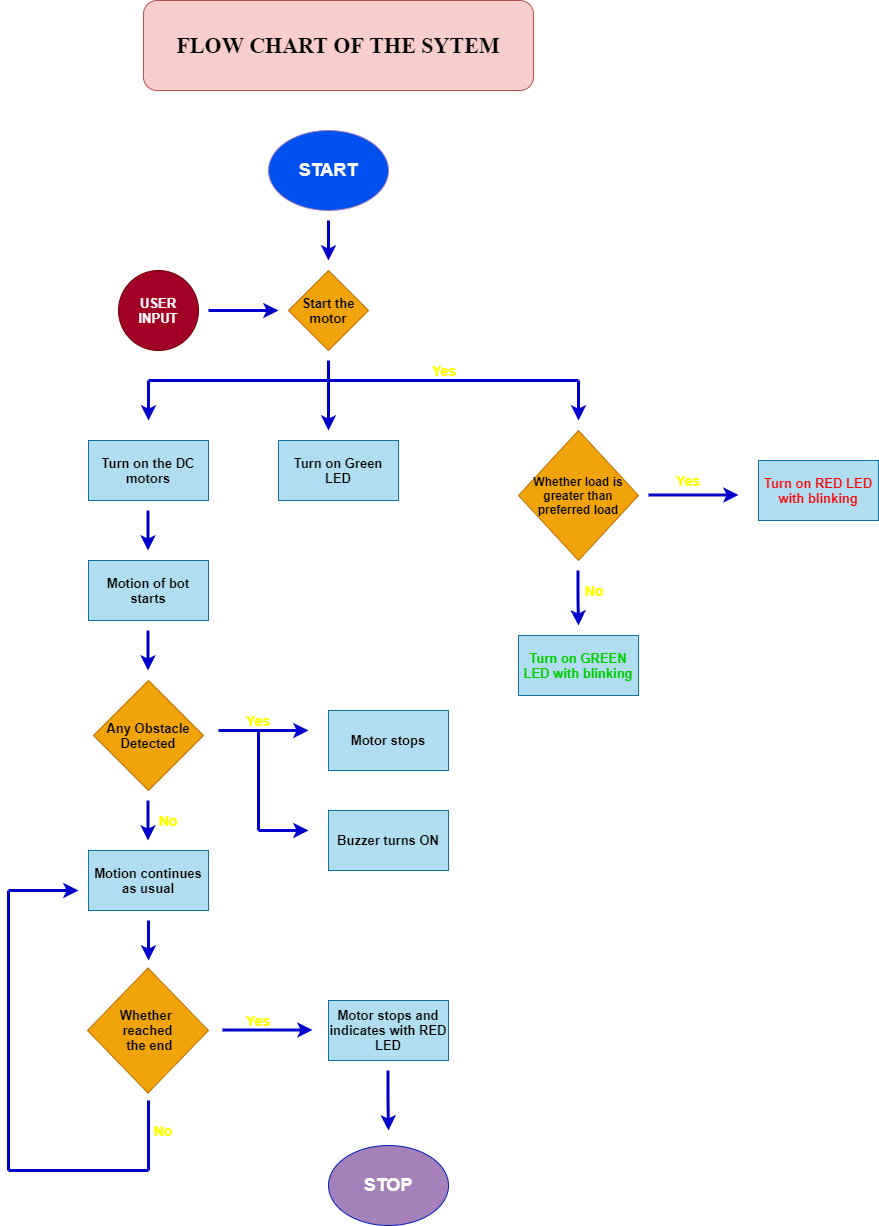

The diagram above was exported from draw.io. Its source (the exported page's mxGraphModel, read from the mxfile embedded in the PNG):
<mxGraphModel dx="1038" dy="579" grid="1" gridSize="10" guides="1" tooltips="1" connect="1" arrows="1" fold="1" page="1" pageScale="1" pageWidth="850" pageHeight="1100" math="0" shadow="0">
  <root>
    <mxCell id="0" />
    <mxCell id="1" parent="0" />
    <mxCell id="bVoMNbtuc34At4DwJjWL-1" value="&lt;h3&gt;&lt;b&gt;&lt;font face=&quot;Times New Roman&quot; style=&quot;font-size: 22px&quot;&gt;FLOW CHART OF THE SYTEM&lt;/font&gt;&lt;/b&gt;&lt;/h3&gt;" style="rounded=1;whiteSpace=wrap;html=1;fillColor=#f8cecc;strokeColor=#b85450;" parent="1" vertex="1">
      <mxGeometry x="239" y="125" width="390" height="90" as="geometry" />
    </mxCell>
    <mxCell id="bVoMNbtuc34At4DwJjWL-2" value="&lt;font style=&quot;font-size: 18px&quot;&gt;&lt;b&gt;START&lt;/b&gt;&lt;/font&gt;" style="ellipse;whiteSpace=wrap;html=1;fillColor=#0050ef;fontColor=#ffffff;strokeColor=#A680B8;" parent="1" vertex="1">
      <mxGeometry x="364" y="255" width="120" height="80" as="geometry" />
    </mxCell>
    <mxCell id="bVoMNbtuc34At4DwJjWL-4" value="&lt;font style=&quot;font-size: 13px&quot;&gt;&lt;b&gt;USER INPUT&lt;/b&gt;&lt;/font&gt;" style="ellipse;whiteSpace=wrap;html=1;aspect=fixed;fillColor=#a20025;strokeColor=#6F0000;fontColor=#ffffff;" parent="1" vertex="1">
      <mxGeometry x="214" y="395" width="80" height="80" as="geometry" />
    </mxCell>
    <mxCell id="bVoMNbtuc34At4DwJjWL-6" value="&lt;font style=&quot;font-size: 13px&quot;&gt;&lt;b&gt;Turn on the DC motors&lt;/b&gt;&lt;/font&gt;" style="rounded=0;whiteSpace=wrap;html=1;fillColor=#b1ddf0;strokeColor=#10739e;" parent="1" vertex="1">
      <mxGeometry x="184" y="565" width="120" height="60" as="geometry" />
    </mxCell>
    <mxCell id="bVoMNbtuc34At4DwJjWL-7" value="&lt;b&gt;&lt;font style=&quot;font-size: 13px&quot;&gt;Turn on Green LED&lt;/font&gt;&lt;/b&gt;" style="rounded=0;whiteSpace=wrap;html=1;fillColor=#b1ddf0;strokeColor=#10739e;" parent="1" vertex="1">
      <mxGeometry x="374" y="565" width="120" height="60" as="geometry" />
    </mxCell>
    <mxCell id="bVoMNbtuc34At4DwJjWL-8" value="&lt;font style=&quot;font-size: 13px&quot;&gt;&lt;b&gt;Motion of bot starts&lt;/b&gt;&lt;/font&gt;" style="rounded=0;whiteSpace=wrap;html=1;fillColor=#b1ddf0;strokeColor=#10739e;" parent="1" vertex="1">
      <mxGeometry x="184" y="685" width="120" height="60" as="geometry" />
    </mxCell>
    <mxCell id="bVoMNbtuc34At4DwJjWL-11" value="&lt;font style=&quot;font-size: 13px&quot;&gt;&lt;b&gt;Any Obstacle Detected&lt;/b&gt;&lt;/font&gt;" style="rhombus;whiteSpace=wrap;html=1;fillColor=#f0a30a;strokeColor=#BD7000;fontColor=#000000;" parent="1" vertex="1">
      <mxGeometry x="189" y="805" width="110" height="110" as="geometry" />
    </mxCell>
    <mxCell id="bVoMNbtuc34At4DwJjWL-13" value="&lt;font style=&quot;font-size: 13px&quot;&gt;&lt;b&gt;Motor stops&lt;/b&gt;&lt;/font&gt;" style="rounded=0;whiteSpace=wrap;html=1;fillColor=#b1ddf0;strokeColor=#10739e;" parent="1" vertex="1">
      <mxGeometry x="424" y="835" width="120" height="60" as="geometry" />
    </mxCell>
    <mxCell id="bVoMNbtuc34At4DwJjWL-14" value="&lt;b&gt;&lt;font style=&quot;font-size: 13px&quot;&gt;Buzzer turns ON&lt;/font&gt;&lt;/b&gt;" style="rounded=0;whiteSpace=wrap;html=1;fillColor=#b1ddf0;strokeColor=#10739e;" parent="1" vertex="1">
      <mxGeometry x="424" y="935" width="120" height="60" as="geometry" />
    </mxCell>
    <mxCell id="bVoMNbtuc34At4DwJjWL-16" value="&lt;b&gt;&lt;font style=&quot;font-size: 13px&quot;&gt;Motion continues as usual&lt;/font&gt;&lt;/b&gt;" style="rounded=0;whiteSpace=wrap;html=1;fillColor=#b1ddf0;strokeColor=#10739e;" parent="1" vertex="1">
      <mxGeometry x="184" y="975" width="120" height="60" as="geometry" />
    </mxCell>
    <mxCell id="bVoMNbtuc34At4DwJjWL-17" value="&lt;div&gt;&lt;b&gt;&lt;font style=&quot;font-size: 13px ; line-height: 120%&quot;&gt;Whether&amp;nbsp;&lt;/font&gt;&lt;/b&gt;&lt;/div&gt;&lt;div&gt;&lt;b&gt;&lt;font style=&quot;font-size: 13px ; line-height: 120%&quot;&gt;reached&lt;/font&gt;&lt;/b&gt;&lt;/div&gt;&lt;div&gt;&lt;b&gt;&lt;font style=&quot;font-size: 13px ; line-height: 120%&quot;&gt;&amp;nbsp;the end&lt;/font&gt;&lt;/b&gt;&lt;/div&gt;" style="rhombus;whiteSpace=wrap;html=1;fillColor=#f0a30a;strokeColor=#BD7000;fontColor=#000000;align=center;verticalAlign=middle;horizontal=1;" parent="1" vertex="1">
      <mxGeometry x="183" y="1092.5" width="121" height="125" as="geometry" />
    </mxCell>
    <mxCell id="bVoMNbtuc34At4DwJjWL-19" value="&lt;font style=&quot;font-size: 13px&quot;&gt;&lt;b&gt;Motor stops and indicates with RED LED&lt;/b&gt;&lt;/font&gt;" style="rounded=0;whiteSpace=wrap;html=1;fillColor=#b1ddf0;strokeColor=#10739e;" parent="1" vertex="1">
      <mxGeometry x="424" y="1125" width="120" height="60" as="geometry" />
    </mxCell>
    <mxCell id="bVoMNbtuc34At4DwJjWL-21" value="&lt;font style=&quot;font-size: 14px&quot;&gt;&lt;b&gt;No&lt;/b&gt;&lt;/font&gt;" style="text;html=1;strokeColor=none;fillColor=none;align=center;verticalAlign=middle;whiteSpace=wrap;rounded=0;fontColor=#FFFF00;" parent="1" vertex="1">
      <mxGeometry x="239" y="1245" width="40" height="20" as="geometry" />
    </mxCell>
    <mxCell id="bVoMNbtuc34At4DwJjWL-23" value="&lt;font style=&quot;font-size: 13px&quot;&gt;&lt;b&gt;Start the motor&lt;/b&gt;&lt;/font&gt;" style="rhombus;whiteSpace=wrap;html=1;fillColor=#f0a30a;strokeColor=#BD7000;fontColor=#000000;" parent="1" vertex="1">
      <mxGeometry x="384" y="395" width="80" height="80" as="geometry" />
    </mxCell>
    <mxCell id="bVoMNbtuc34At4DwJjWL-24" value="&lt;b&gt;&lt;font style=&quot;font-size: 14px&quot;&gt;Yes&lt;/font&gt;&lt;/b&gt;" style="text;html=1;align=center;verticalAlign=middle;whiteSpace=wrap;rounded=0;fontColor=#FFFF00;" parent="1" vertex="1">
      <mxGeometry x="520" y="485" width="40" height="20" as="geometry" />
    </mxCell>
    <mxCell id="bVoMNbtuc34At4DwJjWL-25" value="&lt;b&gt;Whether load is greater than preferred load&lt;/b&gt;" style="rhombus;whiteSpace=wrap;html=1;fillColor=#f0a30a;strokeColor=#BD7000;fontColor=#000000;" parent="1" vertex="1">
      <mxGeometry x="614" y="555" width="120" height="130" as="geometry" />
    </mxCell>
    <mxCell id="bVoMNbtuc34At4DwJjWL-28" value="&lt;b&gt;&lt;font color=&quot;#ff0000&quot; style=&quot;font-size: 13px&quot;&gt;Turn on RED LED with blinking&lt;/font&gt;&lt;/b&gt;" style="rounded=0;whiteSpace=wrap;html=1;fillColor=#b1ddf0;strokeColor=#10739e;" parent="1" vertex="1">
      <mxGeometry x="854" y="585" width="120" height="60" as="geometry" />
    </mxCell>
    <mxCell id="bVoMNbtuc34At4DwJjWL-30" value="" style="endArrow=classic;html=1;strokeColor=#0000CC;strokeWidth=3;" parent="1" edge="1">
      <mxGeometry width="50" height="50" relative="1" as="geometry">
        <mxPoint x="424" y="345" as="sourcePoint" />
        <mxPoint x="424" y="385" as="targetPoint" />
      </mxGeometry>
    </mxCell>
    <mxCell id="bVoMNbtuc34At4DwJjWL-32" value="" style="endArrow=classic;html=1;strokeColor=#0000CC;strokeWidth=3;rounded=1;" parent="1" edge="1">
      <mxGeometry width="50" height="50" relative="1" as="geometry">
        <mxPoint x="304" y="435" as="sourcePoint" />
        <mxPoint x="374" y="435" as="targetPoint" />
      </mxGeometry>
    </mxCell>
    <mxCell id="bVoMNbtuc34At4DwJjWL-34" value="" style="endArrow=classic;html=1;strokeColor=#0000CC;strokeWidth=3;rounded=1;" parent="1" edge="1">
      <mxGeometry width="50" height="50" relative="1" as="geometry">
        <mxPoint x="424" y="485" as="sourcePoint" />
        <mxPoint x="424" y="555" as="targetPoint" />
      </mxGeometry>
    </mxCell>
    <mxCell id="bVoMNbtuc34At4DwJjWL-35" value="" style="endArrow=none;html=1;strokeColor=#0000CC;strokeWidth=3;rounded=1;" parent="1" edge="1">
      <mxGeometry width="50" height="50" relative="1" as="geometry">
        <mxPoint x="244" y="505" as="sourcePoint" />
        <mxPoint x="424" y="505" as="targetPoint" />
      </mxGeometry>
    </mxCell>
    <mxCell id="bVoMNbtuc34At4DwJjWL-36" value="" style="endArrow=none;html=1;strokeColor=#0000CC;strokeWidth=3;rounded=1;" parent="1" edge="1">
      <mxGeometry width="50" height="50" relative="1" as="geometry">
        <mxPoint x="424" y="505" as="sourcePoint" />
        <mxPoint x="674" y="505" as="targetPoint" />
      </mxGeometry>
    </mxCell>
    <mxCell id="bVoMNbtuc34At4DwJjWL-37" value="" style="endArrow=classic;html=1;strokeColor=#0000CC;strokeWidth=3;rounded=1;" parent="1" edge="1">
      <mxGeometry width="50" height="50" relative="1" as="geometry">
        <mxPoint x="244" y="505" as="sourcePoint" />
        <mxPoint x="244" y="545" as="targetPoint" />
        <Array as="points">
          <mxPoint x="244" y="535" />
        </Array>
      </mxGeometry>
    </mxCell>
    <mxCell id="bVoMNbtuc34At4DwJjWL-38" value="" style="endArrow=classic;html=1;strokeColor=#0000CC;strokeWidth=3;rounded=1;" parent="1" edge="1">
      <mxGeometry width="50" height="50" relative="1" as="geometry">
        <mxPoint x="674" y="505" as="sourcePoint" />
        <mxPoint x="674" y="545" as="targetPoint" />
        <Array as="points">
          <mxPoint x="674" y="535" />
        </Array>
      </mxGeometry>
    </mxCell>
    <mxCell id="bVoMNbtuc34At4DwJjWL-39" value="" style="endArrow=classic;html=1;strokeColor=#0000CC;strokeWidth=3;rounded=1;" parent="1" edge="1">
      <mxGeometry width="50" height="50" relative="1" as="geometry">
        <mxPoint x="243.5" y="635" as="sourcePoint" />
        <mxPoint x="243.5" y="675" as="targetPoint" />
        <Array as="points">
          <mxPoint x="243.5" y="665" />
        </Array>
      </mxGeometry>
    </mxCell>
    <mxCell id="bVoMNbtuc34At4DwJjWL-41" value="" style="endArrow=classic;html=1;strokeColor=#0000CC;strokeWidth=3;" parent="1" edge="1">
      <mxGeometry width="50" height="50" relative="1" as="geometry">
        <mxPoint x="243.5" y="755" as="sourcePoint" />
        <mxPoint x="243.5" y="795" as="targetPoint" />
        <Array as="points">
          <mxPoint x="243.5" y="785" />
        </Array>
      </mxGeometry>
    </mxCell>
    <mxCell id="bVoMNbtuc34At4DwJjWL-42" value="" style="endArrow=classic;html=1;strokeColor=#0000CC;strokeWidth=3;" parent="1" edge="1">
      <mxGeometry width="50" height="50" relative="1" as="geometry">
        <mxPoint x="243.5" y="925" as="sourcePoint" />
        <mxPoint x="243.5" y="965" as="targetPoint" />
        <Array as="points">
          <mxPoint x="243.5" y="955" />
        </Array>
      </mxGeometry>
    </mxCell>
    <mxCell id="bVoMNbtuc34At4DwJjWL-45" value="" style="endArrow=classic;html=1;strokeColor=#0000CC;strokeWidth=3;" parent="1" edge="1">
      <mxGeometry width="50" height="50" relative="1" as="geometry">
        <mxPoint x="244" y="1045" as="sourcePoint" />
        <mxPoint x="244" y="1085" as="targetPoint" />
        <Array as="points">
          <mxPoint x="244" y="1075" />
        </Array>
      </mxGeometry>
    </mxCell>
    <mxCell id="bVoMNbtuc34At4DwJjWL-49" value="&lt;b&gt;&lt;font color=&quot;#00cc00&quot; style=&quot;font-size: 13px&quot;&gt;Turn on GREEN LED with blinking&lt;/font&gt;&lt;/b&gt;" style="rounded=0;whiteSpace=wrap;html=1;fillColor=#b1ddf0;strokeColor=#10739e;" parent="1" vertex="1">
      <mxGeometry x="614" y="760" width="120" height="60" as="geometry" />
    </mxCell>
    <mxCell id="bVoMNbtuc34At4DwJjWL-51" value="" style="endArrow=classic;html=1;strokeColor=#0000CC;strokeWidth=3;" parent="1" edge="1">
      <mxGeometry width="50" height="50" relative="1" as="geometry">
        <mxPoint x="314" y="855" as="sourcePoint" />
        <mxPoint x="404" y="855" as="targetPoint" />
      </mxGeometry>
    </mxCell>
    <mxCell id="bVoMNbtuc34At4DwJjWL-52" value="" style="endArrow=none;html=1;strokeColor=#0000CC;strokeWidth=3;" parent="1" edge="1">
      <mxGeometry width="50" height="50" relative="1" as="geometry">
        <mxPoint x="354" y="955" as="sourcePoint" />
        <mxPoint x="354" y="855" as="targetPoint" />
      </mxGeometry>
    </mxCell>
    <mxCell id="bVoMNbtuc34At4DwJjWL-53" value="" style="endArrow=classic;html=1;strokeColor=#0000CC;strokeWidth=3;" parent="1" edge="1">
      <mxGeometry width="50" height="50" relative="1" as="geometry">
        <mxPoint x="354" y="955" as="sourcePoint" />
        <mxPoint x="404" y="955" as="targetPoint" />
      </mxGeometry>
    </mxCell>
    <mxCell id="bVoMNbtuc34At4DwJjWL-54" value="" style="endArrow=classic;html=1;strokeColor=#0000CC;strokeWidth=3;" parent="1" edge="1">
      <mxGeometry width="50" height="50" relative="1" as="geometry">
        <mxPoint x="318" y="1154.5" as="sourcePoint" />
        <mxPoint x="408" y="1154.5" as="targetPoint" />
      </mxGeometry>
    </mxCell>
    <mxCell id="bVoMNbtuc34At4DwJjWL-59" value="" style="endArrow=classic;html=1;strokeColor=#0000CC;strokeWidth=3;" parent="1" edge="1">
      <mxGeometry width="50" height="50" relative="1" as="geometry">
        <mxPoint x="483.5" y="1195" as="sourcePoint" />
        <mxPoint x="484" y="1255" as="targetPoint" />
        <Array as="points">
          <mxPoint x="483.5" y="1225" />
        </Array>
      </mxGeometry>
    </mxCell>
    <mxCell id="bVoMNbtuc34At4DwJjWL-60" value="&lt;b&gt;&lt;font style=&quot;font-size: 18px&quot;&gt;STOP&lt;/font&gt;&lt;/b&gt;" style="ellipse;whiteSpace=wrap;html=1;strokeColor=#001DBC;fontColor=#ffffff;fillColor=#A680B8;" parent="1" vertex="1">
      <mxGeometry x="424" y="1270" width="120" height="80" as="geometry" />
    </mxCell>
    <mxCell id="bVoMNbtuc34At4DwJjWL-61" value="" style="endArrow=classic;html=1;strokeColor=#0000CC;strokeWidth=3;rounded=1;" parent="1" edge="1">
      <mxGeometry width="50" height="50" relative="1" as="geometry">
        <mxPoint x="744" y="619.5" as="sourcePoint" />
        <mxPoint x="834" y="619.5" as="targetPoint" />
      </mxGeometry>
    </mxCell>
    <mxCell id="bVoMNbtuc34At4DwJjWL-62" value="" style="endArrow=none;html=1;strokeColor=#0000CC;strokeWidth=3;" parent="1" edge="1">
      <mxGeometry width="50" height="50" relative="1" as="geometry">
        <mxPoint x="244" y="1225" as="sourcePoint" />
        <mxPoint x="244" y="1295" as="targetPoint" />
      </mxGeometry>
    </mxCell>
    <mxCell id="bVoMNbtuc34At4DwJjWL-65" value="" style="endArrow=none;html=1;strokeColor=#0000CC;strokeWidth=3;" parent="1" edge="1">
      <mxGeometry width="50" height="50" relative="1" as="geometry">
        <mxPoint x="244" y="1295" as="sourcePoint" />
        <mxPoint x="104" y="1295" as="targetPoint" />
      </mxGeometry>
    </mxCell>
    <mxCell id="bVoMNbtuc34At4DwJjWL-66" value="" style="endArrow=none;html=1;strokeColor=#0000CC;strokeWidth=3;" parent="1" edge="1">
      <mxGeometry width="50" height="50" relative="1" as="geometry">
        <mxPoint x="104" y="1295" as="sourcePoint" />
        <mxPoint x="104" y="1015" as="targetPoint" />
      </mxGeometry>
    </mxCell>
    <mxCell id="bVoMNbtuc34At4DwJjWL-67" value="" style="endArrow=classic;html=1;strokeColor=#0000CC;strokeWidth=3;" parent="1" edge="1">
      <mxGeometry width="50" height="50" relative="1" as="geometry">
        <mxPoint x="104" y="1015" as="sourcePoint" />
        <mxPoint x="174" y="1015" as="targetPoint" />
      </mxGeometry>
    </mxCell>
    <mxCell id="bVoMNbtuc34At4DwJjWL-72" value="&lt;b&gt;&lt;font style=&quot;font-size: 14px&quot;&gt;Yes&lt;/font&gt;&lt;/b&gt;" style="text;html=1;strokeColor=none;fillColor=none;align=center;verticalAlign=middle;whiteSpace=wrap;rounded=0;fontColor=#FFFF00;" parent="1" vertex="1">
      <mxGeometry x="764" y="595" width="40" height="20" as="geometry" />
    </mxCell>
    <mxCell id="bVoMNbtuc34At4DwJjWL-73" value="&lt;b&gt;&lt;font style=&quot;font-size: 14px&quot;&gt;Yes&lt;/font&gt;&lt;/b&gt;" style="text;html=1;strokeColor=none;fillColor=none;align=center;verticalAlign=middle;whiteSpace=wrap;rounded=0;fontColor=#FFFF00;" parent="1" vertex="1">
      <mxGeometry x="334" y="835" width="40" height="20" as="geometry" />
    </mxCell>
    <mxCell id="bVoMNbtuc34At4DwJjWL-74" value="&lt;b&gt;&lt;font style=&quot;font-size: 14px&quot;&gt;Yes&lt;/font&gt;&lt;/b&gt;" style="text;html=1;strokeColor=none;fillColor=none;align=center;verticalAlign=middle;whiteSpace=wrap;rounded=0;fontColor=#FFFF00;" parent="1" vertex="1">
      <mxGeometry x="334" y="1135" width="40" height="20" as="geometry" />
    </mxCell>
    <mxCell id="bVoMNbtuc34At4DwJjWL-75" value="&lt;font style=&quot;font-size: 14px&quot;&gt;&lt;b&gt;No&lt;/b&gt;&lt;/font&gt;" style="text;html=1;strokeColor=none;fillColor=none;align=center;verticalAlign=middle;whiteSpace=wrap;rounded=0;fontColor=#FFFF00;" parent="1" vertex="1">
      <mxGeometry x="244" y="935" width="40" height="20" as="geometry" />
    </mxCell>
    <mxCell id="bVoMNbtuc34At4DwJjWL-77" value="&lt;font style=&quot;font-size: 14px&quot;&gt;&lt;b&gt;No&lt;/b&gt;&lt;/font&gt;" style="text;html=1;strokeColor=none;fillColor=none;align=center;verticalAlign=middle;whiteSpace=wrap;rounded=0;fontColor=#FFFF00;" parent="1" vertex="1">
      <mxGeometry x="670" y="705" width="40" height="20" as="geometry" />
    </mxCell>
    <mxCell id="wClD68tio6kGluzzUmhy-3" value="" style="endArrow=classic;html=1;strokeColor=#0000CC;strokeWidth=3;rounded=1;" edge="1" parent="1">
      <mxGeometry width="50" height="50" relative="1" as="geometry">
        <mxPoint x="673.5" y="695" as="sourcePoint" />
        <mxPoint x="674" y="750" as="targetPoint" />
        <Array as="points">
          <mxPoint x="673.5" y="725" />
        </Array>
      </mxGeometry>
    </mxCell>
  </root>
</mxGraphModel>